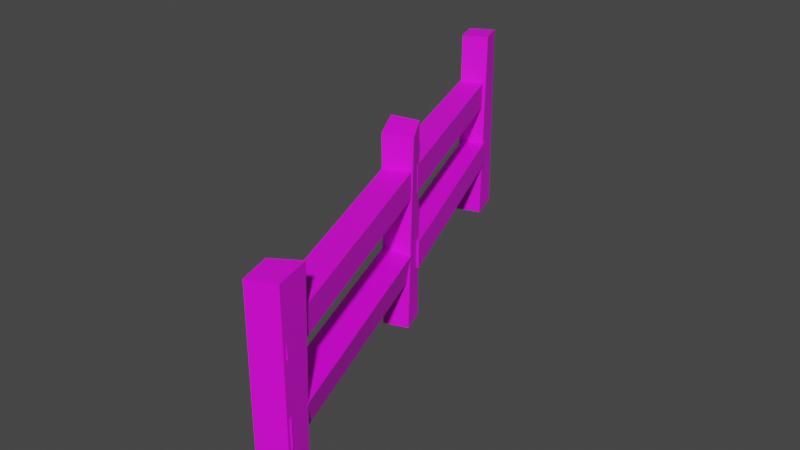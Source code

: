 # Source: fence-wood.blend  (saved by Blender 2.92.15; exported with 4.5.12 LTS)
import bpy
from mathutils import Matrix  # noqa: F401  (used for matrix-valued properties, if any)

bpy.ops.wm.read_factory_settings(use_empty=True)
scene = bpy.context.scene
scene.name = 'Scene'

# ---- collections
col_collection = bpy.data.collections.new('Collection'); scene.collection.children.link(col_collection)

# ---- images (referenced by path relative to the original .blend; pixels are not part of the script)
import os
ASSET_DIR = os.environ.get("B2B_ASSET_DIR", "")  # directory of the original .blend (textures are referenced by path, not embedded)
HERE = os.path.dirname(os.path.abspath(__file__))  # packed textures are extracted next to this script under _unpacked/

def load_image(name, relpath, width, height, colorspace="sRGB"):
    """Load a texture the original file referenced (path relative to the .blend, or extracted next to this script)."""
    p = next((c for c in (os.path.join(HERE, relpath), os.path.join(ASSET_DIR, relpath)) if relpath and os.path.exists(c)), "")
    if p:
        img = bpy.data.images.load(p, check_existing=True)
        img.name = name
    else:  # same state as the original file: an image datablock whose file is absent (Cycles renders it pink)
        img = bpy.data.images.new(name, width, height)
        img.source = "FILE"
        img.filepath = "//" + (relpath or name)
    img.colorspace_settings.name = colorspace
    return img
img_woodplanksold0242_7_s_png = load_image('WoodPlanksOld0242_7_S.png', 'textures/WoodPlanksOld0242_7_S.png', 1024, 1024, 'sRGB')

# ---- materials (node trees are filled in below, after node groups)
mat_woodlog_plank = bpy.data.materials.new('WoodLog Plank')
mat_woodlog_plank.use_transparent_shadow = False

# ---- material node trees
mat_woodlog_plank.use_nodes = True; mat_woodlog_plank.node_tree.nodes.clear()
_N = mat_woodlog_plank.node_tree.nodes; _L = mat_woodlog_plank.node_tree.links
n0 = _N.new('ShaderNodeBsdfPrincipled'); n0.name = 'Principled BSDF'; n0.location = (10, 300)
n0.distribution = 'GGX'
n0.subsurface_method = 'BURLEY'
n0.inputs[3].default_value = 1.45
n0.inputs[27].default_value = (0.0, 0.0, 0.0, 1.0)
n0.inputs[28].default_value = 1.0
n1 = _N.new('ShaderNodeOutputMaterial'); n1.name = 'Material Output'; n1.location = (300, 300)
n2 = _N.new('ShaderNodeTexImage'); n2.name = 'Image Texture'; n2.location = (0, 0)
n2.image = img_woodplanksold0242_7_s_png
n3 = _N.new('ShaderNodeUVMap'); n3.name = 'UV Map'; n3.location = (0, 0)
n3.uv_map = 'UV0'
_L.new(n0.outputs[0], n1.inputs[0])
_L.new(n2.outputs[0], n0.inputs[0])
_L.new(n3.outputs[0], n2.inputs[0])
n1.is_active_output = True

# ---- world
world_world = bpy.data.worlds.new('World'); scene.world = world_world
world_world.use_nodes = True; world_world.node_tree.nodes.clear()
_N = world_world.node_tree.nodes; _L = world_world.node_tree.links
n0 = _N.new('ShaderNodeOutputWorld'); n0.name = 'World Output'; n0.location = (300, 300)
n1 = _N.new('ShaderNodeBackground'); n1.name = 'Background'; n1.location = (10, 300)
n1.inputs[0].default_value = (0.05088, 0.05088, 0.05088, 1.0)
_L.new(n1.outputs[0], n0.inputs[0])
n0.is_active_output = True
world_world.color = (0.05088, 0.05088, 0.05088)
world_world.use_sun_shadow = False
world_world.sun_shadow_jitter_overblur = 0.0

# ---- meshes
me_000_0_0 = bpy.data.meshes.new('000-0-0')
me_000_0_0.from_pydata([(0.0, 3.876, 0.0), (0.0, 3.876, 1.494), (0.1877, 3.969, 0.0), (0.1743, 3.969, 1.494), (0.2681, 3.751, 1.505), (0.2681, 3.719, 0.0), (0.1743, 3.969, 1.494), (0.1877, 3.969, 0.0), (0.05362, 3.719, 1.126), (0.7105, 2.032, 1.173), (0.2279, 3.782, 1.126), (0.9116, 2.094, 1.173), (0.8982, 2.125, 0.01185), (0.9652, 1.938, 0.01185), (0.7105, 2.063, 0.01185), (0.791, 1.875, 0.01185), (1.434, 0.1875, 0.9957), (1.622, 0.2813, 0.9957), (1.448, 0.1875, 1.185), (1.622, 0.2813, 1.185), (0.9652, 1.969, 0.9957), (0.7775, 1.907, 0.9957), (0.9652, 1.969, 1.185), (0.7775, 1.907, 1.185), (1.434, 0.1875, 0.9957), (0.7775, 1.907, 0.9957), (1.622, 0.2813, 0.9957), (0.9652, 1.969, 0.9957), (1.448, 0.1875, 1.185), (0.7775, 1.907, 1.185), (1.434, 0.1875, 0.9957), (0.7775, 1.907, 0.9957), (1.622, 0.2813, 1.185), (0.9652, 1.969, 1.185), (1.448, 0.1875, 1.185), (0.7775, 1.907, 1.185), (1.622, 0.2813, 0.9957), (0.9652, 1.969, 0.9957), (1.622, 0.2813, 1.185), (0.9652, 1.969, 1.185), (1.434, 0.1875, 0.4504), (1.609, 0.25, 0.4149), (1.448, 0.2188, 0.6519), (1.636, 0.2813, 0.6164), (0.9518, 1.938, 0.3675), (0.7641, 1.875, 0.4149), (0.9652, 1.969, 0.569), (0.7775, 1.907, 0.6045), (1.434, 0.1875, 0.4504), (0.7641, 1.875, 0.4149), (1.609, 0.25, 0.4149), (0.9518, 1.938, 0.3675), (1.448, 0.2188, 0.6519), (0.7775, 1.907, 0.6045), (1.434, 0.1875, 0.4504), (0.7641, 1.875, 0.4149), (1.636, 0.2813, 0.6164), (0.9652, 1.969, 0.569), (1.448, 0.2188, 0.6519), (0.7775, 1.907, 0.6045), (1.609, 0.25, 0.4149), (0.9518, 1.938, 0.3675), (1.636, 0.2813, 0.6164), (0.9652, 1.969, 0.569), (0.9786, 1.969, 1.422), (0.8982, 2.125, 1.47), (0.791, 1.875, 1.434), (0.7105, 2.063, 1.482), (0.7105, 2.063, 1.482), (0.7105, 2.063, 0.01185), (0.791, 1.875, 1.434), (0.791, 1.875, 0.01185), (0.791, 1.875, 1.434), (0.791, 1.875, 0.01185), (0.9786, 1.969, 1.422), (0.9652, 1.938, 0.01185), (0.9786, 1.969, 1.422), (0.9652, 1.938, 0.01185), (0.8982, 2.125, 1.47), (0.8982, 2.125, 0.01185), (0.8982, 2.125, 1.47), (0.8982, 2.125, 0.01185), (0.7105, 2.063, 1.482), (0.7105, 2.063, 0.01185), (1.622, 0.2813, 0.01185), (1.703, 0.06251, 0.01185), (1.434, 0.2188, 0.01185), (1.515, 0.0, 0.01185), (1.703, 0.06251, 1.47), (1.636, 0.3126, 1.47), (1.515, 0.0, 1.458), (1.448, 0.2188, 1.458), (1.448, 0.2188, 1.458), (1.434, 0.2188, 0.01185), (1.515, 0.0, 1.458), (1.515, 0.0, 0.01185), (1.515, 0.0, 1.458), (1.515, 0.0, 0.01185), (1.703, 0.06251, 1.47), (1.703, 0.06251, 0.01185), (1.703, 0.06251, 1.47), (1.703, 0.06251, 0.01185), (1.636, 0.3126, 1.47), (1.622, 0.2813, 0.01185), (1.636, 0.3126, 1.47), (1.622, 0.2813, 0.01185), (1.448, 0.2188, 1.458), (1.434, 0.2188, 0.01185), (1.515, 0.03126, 0.6638), (1.703, 0.09377, 0.6638), (1.515, 0.03126, 0.4623), (1.703, 0.09377, 0.4623), (1.515, 0.0, 1.197), (1.689, 0.09377, 1.221), (1.528, 0.03126, 1.008), (1.703, 0.09377, 1.019), (0.925, 2.094, 0.6045), (0.7373, 2.032, 0.6045), (0.925, 2.094, 0.403), (0.7373, 2.032, 0.403), (0.08044, 3.719, 0.6164), (0.2547, 3.782, 0.6164), (0.06703, 3.719, 0.4149), (0.2547, 3.782, 0.4149), (0.08044, 3.657, 0.0), (0.09384, 3.657, 1.505), (0.0, 3.876, 0.0), (0.0, 3.876, 1.494), (0.7373, 2.032, 0.6045), (0.08044, 3.719, 0.6164), (0.7373, 2.032, 0.403), (0.06703, 3.719, 0.4149), (0.925, 2.094, 0.6045), (0.2547, 3.782, 0.6164), (0.7373, 2.032, 0.6045), (0.08044, 3.719, 0.6164), (0.925, 2.094, 0.403), (0.2547, 3.782, 0.4149), (0.925, 2.094, 0.6045), (0.2547, 3.782, 0.6164), (0.7239, 2.032, 0.972), (0.9116, 2.094, 0.972), (0.7105, 2.032, 1.173), (0.9116, 2.094, 1.173), (0.2279, 3.782, 0.9246), (0.05362, 3.719, 0.9246), (0.2279, 3.782, 1.126), (0.05362, 3.719, 1.126), (0.7239, 2.032, 0.972), (0.05362, 3.719, 0.9246), (0.9116, 2.094, 0.972), (0.2279, 3.782, 0.9246), (0.7105, 2.032, 1.173), (0.05362, 3.719, 1.126), (0.7239, 2.032, 0.972), (0.05362, 3.719, 0.9246), (0.2279, 3.782, 1.126), (0.9116, 2.094, 1.173), (0.2279, 3.782, 0.9246), (0.9116, 2.094, 0.972), (0.1877, 3.969, 0.0), (0.2681, 3.719, 0.0), (0.0, 3.876, 0.0), (0.08044, 3.657, 0.0), (0.2681, 3.751, 1.505), (0.1743, 3.969, 1.494), (0.09384, 3.657, 1.505), (0.0, 3.876, 1.494), (0.7373, 2.032, 0.403), (0.06703, 3.719, 0.4149), (0.925, 2.094, 0.403), (0.2547, 3.782, 0.4149), (0.2681, 3.719, 0.0), (0.2681, 3.751, 1.505), (0.08044, 3.657, 0.0), (0.09384, 3.657, 1.505)], [], [(0, 1, 2), (1, 3, 2), (4, 5, 6), (5, 7, 6), (8, 9, 10), (9, 11, 10), (12, 13, 14), (13, 15, 14), (16, 17, 18), (17, 19, 18), (20, 21, 22), (21, 23, 22), (24, 25, 26), (25, 27, 26), (28, 29, 30), (29, 31, 30), (32, 33, 34), (33, 35, 34), (36, 37, 38), (37, 39, 38), (40, 41, 42), (41, 43, 42), (44, 45, 46), (45, 47, 46), (48, 49, 50), (49, 51, 50), (52, 53, 54), (53, 55, 54), (56, 57, 58), (57, 59, 58), (60, 61, 62), (61, 63, 62), (64, 65, 66), (65, 67, 66), (68, 69, 70), (69, 71, 70), (72, 73, 74), (73, 75, 74), (76, 77, 78), (77, 79, 78), (80, 81, 82), (81, 83, 82), (84, 85, 86), (85, 87, 86), (88, 89, 90), (89, 91, 90), (92, 93, 94), (93, 95, 94), (96, 97, 98), (97, 99, 98), (100, 101, 102), (101, 103, 102), (104, 105, 106), (105, 107, 106), (108, 109, 110), (109, 111, 110), (112, 113, 114), (113, 115, 114), (116, 117, 118), (117, 119, 118), (120, 121, 122), (121, 123, 122), (124, 125, 126), (125, 127, 126), (128, 129, 130), (129, 131, 130), (132, 133, 134), (133, 135, 134), (136, 137, 138), (137, 139, 138), (140, 141, 142), (141, 143, 142), (144, 145, 146), (145, 147, 146), (148, 149, 150), (149, 151, 150), (152, 153, 154), (153, 155, 154), (156, 157, 158), (157, 159, 158), (160, 161, 162), (161, 163, 162), (164, 165, 166), (165, 167, 166), (168, 169, 170), (169, 171, 170), (172, 173, 174), (173, 175, 174)])
me_000_0_0.polygons.foreach_set('use_smooth', [True] * 88)
_uv = me_000_0_0.uv_layers.new(name='UV0')
_uv.uv.foreach_set('vector', [0.4437, -1.617e-05, 0.4531, 1.495, 0.2437, -1.617e-05, 0.4531, 1.495, 0.2542, 1.497, 0.2437, -1.617e-05, 0.5101, 1.505, 0.4996, -1.617e-05, 0.709, 1.497, 0.4996, -1.617e-05, 0.6996, -1.617e-05, 0.709, 1.497, 0.5605, 1.816, 0.5605, -1.617e-05, 0.7514, 1.816, 0.5605, -1.617e-05, 0.7514, -1.617e-05, 0.7514, 1.816, 0.0, 0.7605, 0.0, 0.5605, 0.2, 0.7605, 0.0, 0.5605, 0.2, 0.5605, 0.2, 0.7605, 0.5816, 0.4715, 0.5816, 0.6623, 0.3816, 0.4715, 0.5816, 0.6623, 0.3816, 0.6623, 0.3816, 0.4715, 0.7857, 0.1909, 0.7857, -1.617e-05, 0.9857, 0.1909, 0.7857, -1.617e-05, 0.9857, -1.617e-05, 0.9857, 0.1909, 0.7671, 0.09724, 0.7671, 1.913, 0.5762, 0.09724, 0.7671, 1.913, 0.5762, 1.913, 0.5762, 0.09724, 0.417, -0.9878, 0.417, 0.8282, 0.217, -0.9878, 0.417, 0.8282, 0.217, 0.8282, 0.217, -0.9878, 0.9542, 0.2843, 0.9542, 2.1, 0.7633, 0.2843, 0.9542, 2.1, 0.7633, 2.1, 0.7633, 0.2843, 0.6639, -0.5912, 0.6639, 1.225, 0.4639, -0.5912, 0.6639, 1.225, 0.4639, 1.225, 0.4639, -0.5912, 0.2, -1.617e-05, 0.2, 0.1909, 0.0, -1.617e-05, 0.2, 0.1909, 0.0, 0.1909, 0.0, -1.617e-05, 0.0, 0.1909, 0.0, -1.617e-05, 0.2, 0.1909, 0.0, -1.617e-05, 0.2, -1.617e-05, 0.2, 0.1909, 0.5808, -1.617e-05, 0.5808, 1.821, 0.3899, -1.617e-05, 0.5808, 1.821, 0.3899, 1.821, 0.3899, -1.617e-05, 0.395, -1.617e-05, 0.395, 1.821, 0.195, -1.617e-05, 0.395, 1.821, 0.195, 1.821, 0.195, -1.617e-05, 0.6296, -1.617e-05, 0.6296, 1.821, 0.4386, -1.617e-05, 0.6296, 1.821, 0.4386, 1.821, 0.4386, -1.617e-05, 0.7971, -1.617e-05, 0.7971, 1.821, 0.5971, -1.617e-05, 0.7971, 1.821, 0.5971, 1.821, 0.5971, -1.617e-05, 0.2066, 0.2748, 0.1999, 0.4747, 0.006741, 0.2681, 0.1999, 0.4747, 0.0, 0.468, 0.006741, 0.2681, 0.4694, 1.473, 0.463, -1.617e-05, 0.6632, 1.423, 0.463, -1.617e-05, 0.663, -1.617e-05, 0.6632, 1.423, 0.6478, 1.423, 0.6458, -1.617e-05, 0.8473, 1.412, 0.6458, -1.617e-05, 0.8458, -1.617e-05, 0.8473, 1.412, 0.701, 1.412, 0.6945, -1.617e-05, 0.8947, 1.462, 0.6945, -1.617e-05, 0.8945, -1.617e-05, 0.8947, 1.462, 0.27, 1.462, 0.2681, -1.617e-05, 0.4696, 1.473, 0.2681, -1.617e-05, 0.4681, -1.617e-05, 0.4696, 1.473, 0.3081, 0.2, 0.3081, -1.617e-05, 0.5081, 0.2, 0.3081, -1.617e-05, 0.5081, -1.617e-05, 0.5081, 0.2, 0.914, 0.2081, 0.7917, 0.04984, 1.072, 0.08584, 0.7917, 0.04984, 0.9499, -0.07239, 1.072, 0.08584, 0.5546, 1.445, 0.5546, -1.617e-05, 0.7546, 1.445, 0.5546, -1.617e-05, 0.7546, -1.617e-05, 0.7546, 1.445, 0.3965, 1.445, 0.3962, -1.617e-05, 0.5958, 1.462, 0.3962, -1.617e-05, 0.5962, -1.617e-05, 0.5958, 1.462, 0.7659, 1.462, 0.7659, -1.617e-05, 0.9659, 1.462, 0.7659, -1.617e-05, 0.9659, -1.617e-05, 0.9659, 1.462, 0.2733, 1.462, 0.2729, -1.617e-05, 0.4726, 1.445, 0.2729, -1.617e-05, 0.4729, -1.617e-05, 0.4726, 1.445, 0.2, -1.617e-05, 0.2, 0.1912, 0.0, -1.617e-05, 0.2, 0.1912, 0.0, 0.1912, 0.0, -1.617e-05, 0.8422, -1.617e-05, 0.8422, 0.1909, 0.6422, -1.617e-05, 0.8422, 0.1909, 0.6422, 0.1909, 0.6422, -1.617e-05, 0.0, 0.1909, 0.0, -1.617e-05, 0.2, 0.1909, 0.0, -1.617e-05, 0.2, -1.617e-05, 0.2, 0.1909, 0.4803, -1.617e-05, 0.4803, 0.1909, 0.2803, -1.617e-05, 0.4803, 0.1909, 0.2803, 0.1909, 0.2803, -1.617e-05, 0.5899, -1.617e-05, 0.5993, 1.503, 0.3899, -1.617e-05, 0.5993, 1.503, 0.4005, 1.495, 0.3899, -1.617e-05, 0.2853, -1.617e-05, 0.2853, 1.816, 0.08531, -1.617e-05, 0.2853, 1.816, 0.08531, 1.816, 0.08531, -1.617e-05, 0.3859, -1.617e-05, 0.3859, 1.816, 0.195, -1.617e-05, 0.3859, 1.816, 0.195, 1.816, 0.195, -1.617e-05, 0.8702, -1.617e-05, 0.8702, 1.816, 0.6702, -1.617e-05, 0.8702, 1.816, 0.6702, 1.816, 0.6702, -1.617e-05, 0.2, -1.617e-05, 0.2, 0.1909, 0.0, -1.617e-05, 0.2, 0.1909, 0.0, 0.1909, 0.0, -1.617e-05, 0.0, 0.1909, 0.0, -1.617e-05, 0.2, 0.1909, 0.0, -1.617e-05, 0.2, -1.617e-05, 0.2, 0.1909, 0.3006, -1.617e-05, 0.3006, 1.816, 0.1097, -1.617e-05, 0.3006, 1.816, 0.1097, 1.816, 0.1097, -1.617e-05, 1.065, -1.617e-05, 1.065, 1.816, 0.8652, -1.617e-05, 1.065, 1.816, 0.8652, 1.816, 0.8652, -1.617e-05, 0.329, 1.816, 0.329, -1.617e-05, 0.529, 1.816, 0.329, -1.617e-05, 0.529, -1.617e-05, 0.529, 1.816, 0.0, 0.2, 0.0, -1.617e-05, 0.2, 0.2, 0.0, -1.617e-05, 0.2, -1.617e-05, 0.2, 0.2, 0.219, 0.01996, 0.199, 0.219, 0.01999, -1.617e-05, 0.199, 0.219, 0.0, 0.199, 0.01999, -1.617e-05, 0.5442, -1.617e-05, 0.5442, 1.816, 0.3534, -1.617e-05, 0.5442, 1.816, 0.3534, 1.816, 0.3534, -1.617e-05, 1.06, -1.617e-05, 1.07, 1.505, 0.8604, -1.617e-05, 1.07, 1.505, 0.8709, 1.503, 0.8604, -1.617e-05])
me_000_0_0.materials.append(mat_woodlog_plank)
me_000_0_0.use_remesh_fix_poles = True
me_000_0_0.use_remesh_preserve_attributes = False
me_000_0_0.use_mirror_vertex_groups = False
me_000_0_0.update()
me_000_0_0.normals_split_custom_set([tuple(v) for v in zip(*[iter([-0.4469, 0.8946, 0.0, -0.4714, 0.8819, -0.003875, -0.4492, 0.8934, -0.000358, -0.4714, 0.8819, -0.003875, -0.4738, 0.8806, -0.004253, -0.4492, 0.8934, -0.000358, 0.9192, 0.3938, -0.008176, 0.949, 0.3152, 0.006849, 0.9231, 0.3845, -0.006381, 0.949, 0.3152, 0.006849, 0.9519, 0.3062, 0.008545, 0.9231, 0.3845, -0.006381, -0.008839, 0.02464, 0.9997, -0.007821, 0.02492, 0.9997, -0.008761, 0.02466, 0.9997, -0.007821, 0.02492, 0.9997, -0.007754, 0.02494, 0.9997, -0.008761, 0.02466, 0.9997, 5.911e-09, 0.0, -1.0, 2.9e-09, 0.0, -1.0, 3.092e-09, 0.0, -1.0, 2.9e-09, 0.0, -1.0, 0.0, 0.0, -1.0, 3.092e-09, 0.0, -1.0, 0.4467, -0.8941, -0.03158, 0.4607, -0.8874, -0.01537, 0.4595, -0.888, -0.01681, 0.4607, -0.8874, -0.01537, 0.4738, -0.8806, 0.0, 0.4595, -0.888, -0.01681, -0.316, 0.9488, 0.0, -0.316, 0.9488, 0.0, -0.316, 0.9488, 0.0, -0.316, 0.9488, 0.0, -0.316, 0.9488, 0.0, -0.316, 0.9488, 0.0, 0.0, 0.0, -1.0, 0.0, 0.0, -1.0, 0.0, 0.0, -1.0, 0.0, 0.0, -1.0, 0.0, 0.0, -1.0, 0.0, 0.0, -1.0, -0.9297, -0.3625, 0.06571, -0.934, -0.3574, 0.004304, -0.9301, -0.3622, 0.0615, -0.934, -0.3574, 0.004304, -0.9341, -0.357, 0.0, -0.9301, -0.3622, 0.0615, 0.0, 0.0, 1.0, 0.0, 0.0, 1.0, 0.0, 0.0, 1.0, 0.0, 0.0, 1.0, 0.0, 0.0, 1.0, 0.0, 0.0, 1.0, 0.9319, 0.3627, 0.0, 0.9319, 0.3627, 0.0, 0.9319, 0.3627, 0.0, 0.9319, 0.3627, 0.0, 0.9319, 0.3627, 0.0, 0.9319, 0.3627, 0.0, 0.3568, -0.9265, 0.12, 0.3444, -0.9323, 0.1108, 0.3435, -0.9327, 0.1102, 0.3444, -0.9323, 0.1108, 0.3316, -0.938, 0.1014, 0.3435, -0.9327, 0.1102, -0.3412, 0.932, -0.1219, -0.3383, 0.9326, -0.1259, -0.3384, 0.9325, -0.1258, -0.3383, 0.9326, -0.1259, -0.3354, 0.9331, -0.1301, -0.3384, 0.9325, -0.1258, -0.1688, -0.08774, -0.9817, -0.2066, -0.1073, -0.9725, -0.1718, -0.08925, -0.9811, -0.2066, -0.1073, -0.9725, -0.2093, -0.1087, -0.9718, -0.1718, -0.08925, -0.9811, -0.924, -0.3637, 0.1179, -0.9231, -0.3639, 0.1247, -0.924, -0.3637, 0.1184, -0.9231, -0.3639, 0.1247, -0.923, -0.3639, 0.1252, -0.924, -0.3637, 0.1184, 0.1565, 0.08977, 0.9836, 0.1565, 0.08977, 0.9836, 0.1565, 0.08977, 0.9836, 0.1565, 0.08977, 0.9836, 0.1565, 0.08977, 0.9836, 0.1565, 0.08977, 0.9836, 0.9189, 0.3527, -0.177, 0.9238, 0.363, -0.1219, 0.9193, 0.3535, -0.1729, 0.9238, 0.363, -0.1219, 0.924, 0.3637, -0.1179, 0.9193, 0.3535, -0.1729, 0.1647, -0.2078, 0.9642, 0.1452, -0.2001, 0.969, 0.1441, -0.1997, 0.9692, 0.1452, -0.2001, 0.969, 0.1255, -0.1922, 0.9733, 0.1441, -0.1997, 0.9692, -0.919, -0.3942, 0.0, -0.919, -0.3942, 0.0, -0.919, -0.3942, 0.0, -0.919, -0.3942, 0.0, -0.919, -0.3942, 0.0, -0.919, -0.3942, 0.0, 0.4469, -0.8946, 0.0, 0.3481, -0.9373, 0.016, 0.4383, -0.8988, 0.001427, 0.3481, -0.9373, 0.016, 0.3376, -0.9411, 0.01765, 0.4383, -0.8988, 0.001427, 0.8867, 0.462, -0.01866, 0.9381, 0.3464, -0.001432, 0.8932, 0.4494, -0.01674, 0.9381, 0.3464, -0.001432, 0.9417, 0.3366, 0.0, 0.8932, 0.4494, -0.01674, -0.316, 0.9488, 0.0, -0.316, 0.9488, 0.0, -0.316, 0.9488, 0.0, -0.316, 0.9488, 0.0, -0.316, 0.9488, 0.0, -0.316, 0.9488, 0.0, 0.0, 0.0, -1.0, 0.0, 0.0, -1.0, 0.0, 0.0, -1.0, 0.0, 0.0, -1.0, 0.0, 0.0, -1.0, 0.0, 0.0, -1.0, -0.05788, -0.01551, 0.9982, -0.05615, -0.01618, 0.9983, -0.0565, -0.01605, 0.9983, -0.05615, -0.01618, 0.9983, -0.05468, -0.01675, 0.9984, -0.0565, -0.01605, 0.9983, -0.9561, -0.2929, 0.008863, -0.9405, -0.3399, 0.0008867, -0.9545, -0.2983, 0.007963, -0.9405, -0.3399, 0.0008867, -0.9386, -0.3451, 0.0, -0.9545, -0.2983, 0.007963, 0.316, -0.9488, 0.0, 0.316, -0.9488, 0.0, 0.316, -0.9488, 0.0, 0.316, -0.9488, 0.0, 0.316, -0.9488, 0.0, 0.316, -0.9488, 0.0, 0.9659, 0.2589, 0.0, 0.9419, 0.3355, -0.01424, 0.9635, 0.2678, -0.001631, 0.9419, 0.3355, -0.01424, 0.9385, 0.345, -0.01603, 0.9635, 0.2678, -0.001631, -0.4461, 0.8948, -0.01508, -0.3281, 0.9446, 0.001295, -0.4356, 0.9, -0.01359, -0.3281, 0.9446, 0.001295, -0.316, 0.9488, 0.002929, -0.4356, 0.9, -0.01359, -0.316, 0.9488, 0.0, -0.316, 0.9488, 0.0, -0.316, 0.9488, 0.0, -0.316, 0.9488, 0.0, -0.316, 0.9488, 0.0, -0.316, 0.9488, 0.0, -0.4824, 0.8691, 0.1091, -0.4133, 0.9095, 0.04518, -0.4109, 0.9106, 0.04304, -0.4133, 0.9095, 0.04518, -0.3362, 0.9415, -0.02237, -0.4109, 0.9106, 0.04304, 0.316, -0.9488, 0.0, 0.316, -0.9488, 0.0, 0.316, -0.9488, 0.0, 0.316, -0.9488, 0.0, 0.316, -0.9488, 0.0, 0.316, -0.9488, 0.0, -0.3375, 0.941, 0.02245, -0.3269, 0.945, 0.01136, -0.3262, 0.9452, 0.01062, -0.3269, 0.945, 0.01136, -0.316, 0.9488, 0.0, -0.3262, 0.9452, 0.01062, -0.9385, -0.345, 0.008358, -0.9211, -0.3893, 0.0008455, -0.9367, -0.35, 0.007525, -0.9211, -0.3893, 0.0008455, -0.919, -0.3942, 0.0, -0.9367, -0.35, 0.007525, -0.9319, -0.3627, 0.0, -0.9279, -0.3684, 0.05741, -0.9317, -0.3632, 0.004375, -0.9279, -0.3684, 0.05741, -0.9275, -0.3688, 0.0617, -0.9317, -0.3632, 0.004375, 0.002066, -0.006202, 1.0, 0.002201, -0.006165, 1.0, 0.002075, -0.0062, 1.0, 0.002201, -0.006165, 1.0, 0.002211, -0.006163, 1.0, 0.002075, -0.0062, 1.0, 0.9294, 0.3691, 0.0, 0.9294, 0.3691, 0.0, 0.9294, 0.3691, 0.0, 0.9294, 0.3691, 0.0, 0.9294, 0.3691, 0.0, 0.9294, 0.3691, 0.0, 0.3159, -0.9485, 0.02102, 0.3062, -0.9519, 0.01022, 0.3063, -0.9519, 0.01038, 0.3062, -0.9519, 0.01022, 0.2969, -0.9549, 0.0, 0.3063, -0.9519, 0.01038, -0.3376, 0.9413, 0.0, -0.3376, 0.9413, 0.0, -0.3376, 0.9413, 0.0, -0.3376, 0.9413, 0.0, -0.3376, 0.9413, 0.0, -0.3376, 0.9413, 0.0, 0.008261, -0.0248, -0.9997, 0.008757, -0.02454, -0.9997, 0.008297, -0.02478, -0.9997, 0.008757, -0.02454, -0.9997, 0.008795, -0.02452, -0.9997, 0.008297, -0.02478, -0.9997, -0.9295, -0.3635, -0.06184, -0.9295, -0.3688, -0.004299, -0.9296, -0.364, -0.05749, -0.9295, -0.3688, -0.004299, -0.9294, -0.3691, 0.0, -0.9296, -0.364, -0.05749, 0.9268, 0.3755, 0.0, 0.9268, 0.3755, 0.0, 0.9268, 0.3755, 0.0, 0.9268, 0.3755, 0.0, 0.9268, 0.3755, 0.0, 0.9268, 0.3755, 0.0, 0.0, 0.0, -1.0, 0.0, 0.0, -1.0, 0.0, 0.0, -1.0, 0.0, 0.0, -1.0, 0.0, 0.0, -1.0, 0.0, 0.0, -1.0, -0.02366, 0.04396, 0.9988, -0.02365, 0.04396, 0.9988, -0.02365, 0.04396, 0.9988, -0.02365, 0.04396, 0.9988, -0.02365, 0.04396, 0.9988, -0.02365, 0.04396, 0.9988, -0.002066, 0.006202, -1.0, -0.002066, 0.006202, -1.0, -0.002066, 0.006202, -1.0, -0.002066, 0.006202, -1.0, -0.002066, 0.006202, -1.0, -0.002066, 0.006202, -1.0, 0.3159, -0.9486, 0.01969, 0.4612, -0.8873, -0.002225, 0.3295, -0.944, 0.01772, 0.4612, -0.8873, -0.002225, 0.4738, -0.8806, -0.00422, 0.3295, -0.944, 0.01772])] * 3)])

# ---- objects
ob_2 = bpy.data.objects.new('2', me_000_0_0)

# ---- transforms, parenting, visibility, modifiers, constraints
ob_2.location = (-0.002672, -3.887, -0.0005403)
ob_2.rotation_euler = (-1.629e-07, 0.0, 0.0)
ob_2.color = (0.8, 0.8, 0.8, 1.0)
ob_2.lineart.crease_threshold = 0.0

# ---- collection membership
col_collection.objects.link(ob_2)

# ---- scene / render settings (as saved in the file)
scene.frame_start = 1; scene.frame_end = 250; scene.frame_set(1)
scene.render.engine = 'BLENDER_EEVEE_NEXT'
scene.cycles.use_denoising = False
scene.cycles.samples = 128
scene.cycles.sampling_pattern = 'TABULATED_SOBOL'
scene.cycles.use_adaptive_sampling = False
scene.cycles.use_light_tree = False
scene.view_settings.view_transform = 'Filmic'
bpy.context.view_layer.update()

# ---- added for rendering (the .blend has no active camera and no usable light): camera, sun
cam_auto = bpy.data.cameras.new('AutoCamera')
cam_auto.lens = 50.0
cam_auto.sensor_width = 36.0
cam_auto.clip_end = 1000.0
ob_auto_camera = bpy.data.objects.new('AutoCamera', cam_auto)
scene.collection.objects.link(ob_auto_camera)
ob_auto_camera.location = (5.0806, -6.98046, 4.13774)
ob_auto_camera.rotation_euler = (1.09748, -7.21219e-08, 0.694738)
scene.camera = ob_auto_camera
light_auto_sun = bpy.data.lights.new('AutoSun', 'SUN')
light_auto_sun.energy = 3.0
light_auto_sun.angle = 0.0523599
ob_auto_sun = bpy.data.objects.new('AutoSun', light_auto_sun)
scene.collection.objects.link(ob_auto_sun)
ob_auto_sun.rotation_euler = (0.872665, 0.174533, 0.523599)
bpy.context.view_layer.update()
